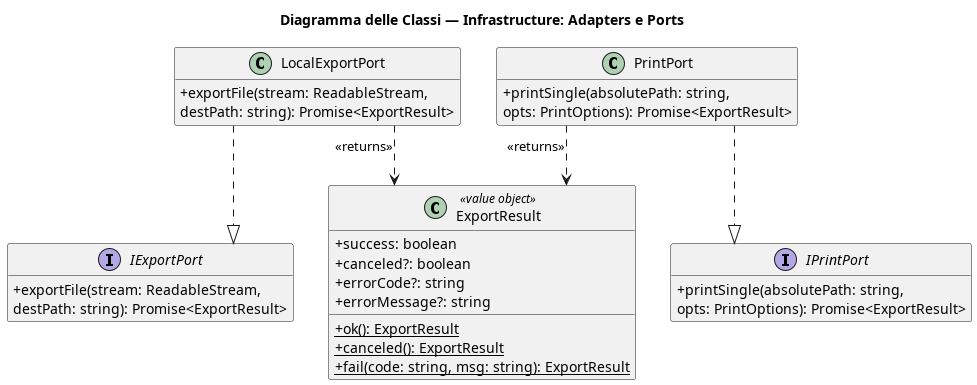

The diagram above was rendered by PlantUML. Its source (embedded in the PNG):
@startuml Export_IPC_Part3
title Diagramma delle Classi — Infrastructure: Adapters e Ports
skinparam classAttributeIconSize 0
skinparam linetype ortho
hide empty members

interface IExportPort {
    + exportFile(stream: ReadableStream,
    destPath: string): Promise<ExportResult>
}
interface IPrintPort {
    + printSingle(absolutePath: string,
    opts: PrintOptions): Promise<ExportResult>
}

class LocalExportPort {
    + exportFile(stream: ReadableStream,
    destPath: string): Promise<ExportResult>
}
class PrintPort {
    + printSingle(absolutePath: string,
    opts: PrintOptions): Promise<ExportResult>
}
class ExportResult <<value object>> {
    + success: boolean
    + canceled?: boolean
    + errorCode?: string
    + errorMessage?: string
    + {static} ok(): ExportResult
    + {static} canceled(): ExportResult
    + {static} fail(code: string, msg: string): ExportResult
}

LocalExportPort ..|> IExportPort
PrintPort       ..|> IPrintPort
LocalExportPort ..> ExportResult : <<returns>>
PrintPort       ..> ExportResult : <<returns>>
@enduml